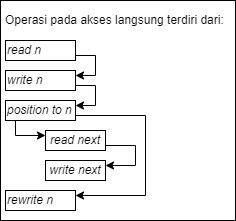

The diagram above was exported from draw.io. Its source (the exported page's mxGraphModel, read from the mxfile embedded in the PNG):
<mxGraphModel dx="1120" dy="460" grid="1" gridSize="10" guides="1" tooltips="1" connect="1" arrows="1" fold="1" page="1" pageScale="1" pageWidth="827" pageHeight="1169" math="0" shadow="0">
  <root>
    <mxCell id="0" />
    <mxCell id="1" parent="0" />
    <mxCell id="HuTDd4yz43dGiXULLAlp-1" value="" style="rounded=0;whiteSpace=wrap;html=1;align=left;fillColor=none;strokeColor=default;" parent="1" vertex="1">
      <mxGeometry x="335" y="170" width="235" height="220" as="geometry" />
    </mxCell>
    <mxCell id="HuTDd4yz43dGiXULLAlp-2" style="edgeStyle=orthogonalEdgeStyle;rounded=0;orthogonalLoop=1;jettySize=auto;html=1;exitX=1;exitY=0.75;exitDx=0;exitDy=0;entryX=1;entryY=0.25;entryDx=0;entryDy=0;" parent="1" source="HuTDd4yz43dGiXULLAlp-3" target="HuTDd4yz43dGiXULLAlp-5" edge="1">
      <mxGeometry relative="1" as="geometry">
        <Array as="points">
          <mxPoint x="430" y="225" />
          <mxPoint x="430" y="245" />
        </Array>
      </mxGeometry>
    </mxCell>
    <mxCell id="HuTDd4yz43dGiXULLAlp-3" value="&lt;span style=&quot;&quot;&gt;&lt;i&gt;read n&lt;/i&gt;&lt;/span&gt;" style="rounded=0;whiteSpace=wrap;html=1;fillColor=none;align=left;" parent="1" vertex="1">
      <mxGeometry x="340" y="210" width="70" height="20" as="geometry" />
    </mxCell>
    <mxCell id="HuTDd4yz43dGiXULLAlp-4" style="edgeStyle=orthogonalEdgeStyle;rounded=0;orthogonalLoop=1;jettySize=auto;html=1;exitX=1;exitY=0.75;exitDx=0;exitDy=0;entryX=1;entryY=0.25;entryDx=0;entryDy=0;" parent="1" source="HuTDd4yz43dGiXULLAlp-5" target="HuTDd4yz43dGiXULLAlp-7" edge="1">
      <mxGeometry relative="1" as="geometry">
        <Array as="points">
          <mxPoint x="430" y="255" />
          <mxPoint x="430" y="275" />
        </Array>
      </mxGeometry>
    </mxCell>
    <mxCell id="HuTDd4yz43dGiXULLAlp-5" value="&lt;span style=&quot;&quot;&gt;&lt;i&gt;write n&lt;/i&gt;&lt;/span&gt;" style="rounded=0;whiteSpace=wrap;html=1;fillColor=none;align=left;" parent="1" vertex="1">
      <mxGeometry x="340" y="240" width="70" height="20" as="geometry" />
    </mxCell>
    <mxCell id="5DHRbZL5h0CS6j2A2Ise-5" style="edgeStyle=orthogonalEdgeStyle;rounded=0;orthogonalLoop=1;jettySize=auto;html=1;exitX=1;exitY=0.75;exitDx=0;exitDy=0;entryX=1;entryY=0.25;entryDx=0;entryDy=0;" parent="1" source="HuTDd4yz43dGiXULLAlp-7" target="5DHRbZL5h0CS6j2A2Ise-4" edge="1">
      <mxGeometry relative="1" as="geometry">
        <Array as="points">
          <mxPoint x="480" y="285" />
          <mxPoint x="480" y="365" />
        </Array>
      </mxGeometry>
    </mxCell>
    <mxCell id="5DHRbZL5h0CS6j2A2Ise-7" style="edgeStyle=orthogonalEdgeStyle;rounded=0;orthogonalLoop=1;jettySize=auto;html=1;exitX=0.25;exitY=1;exitDx=0;exitDy=0;entryX=0;entryY=0.25;entryDx=0;entryDy=0;" parent="1" source="HuTDd4yz43dGiXULLAlp-7" target="5DHRbZL5h0CS6j2A2Ise-2" edge="1">
      <mxGeometry relative="1" as="geometry">
        <Array as="points">
          <mxPoint x="350" y="290" />
          <mxPoint x="350" y="305" />
        </Array>
      </mxGeometry>
    </mxCell>
    <mxCell id="HuTDd4yz43dGiXULLAlp-7" value="&lt;span style=&quot;&quot;&gt;&lt;i&gt;position to n&lt;/i&gt;&lt;/span&gt;" style="rounded=0;whiteSpace=wrap;html=1;fillColor=none;align=left;" parent="1" vertex="1">
      <mxGeometry x="340" y="270" width="70" height="20" as="geometry" />
    </mxCell>
    <mxCell id="HuTDd4yz43dGiXULLAlp-9" value="&lt;span style=&quot;&quot;&gt;Operasi pada akses langsung terdiri dari:&lt;/span&gt;" style="rounded=0;whiteSpace=wrap;html=1;strokeColor=#FFFFFF;fillColor=none;align=left;" parent="1" vertex="1">
      <mxGeometry x="338" y="180" width="230" height="20" as="geometry" />
    </mxCell>
    <mxCell id="5DHRbZL5h0CS6j2A2Ise-1" style="edgeStyle=orthogonalEdgeStyle;rounded=0;orthogonalLoop=1;jettySize=auto;html=1;exitX=1;exitY=0.75;exitDx=0;exitDy=0;entryX=1;entryY=0.25;entryDx=0;entryDy=0;" parent="1" source="5DHRbZL5h0CS6j2A2Ise-2" target="5DHRbZL5h0CS6j2A2Ise-3" edge="1">
      <mxGeometry relative="1" as="geometry">
        <Array as="points">
          <mxPoint x="470" y="315" />
          <mxPoint x="470" y="335" />
        </Array>
      </mxGeometry>
    </mxCell>
    <mxCell id="5DHRbZL5h0CS6j2A2Ise-2" value="&lt;span style=&quot;text-align: left;&quot;&gt;&lt;i&gt;read next&lt;/i&gt;&lt;/span&gt;" style="rounded=0;whiteSpace=wrap;html=1;fillColor=none;" parent="1" vertex="1">
      <mxGeometry x="380" y="300" width="60" height="20" as="geometry" />
    </mxCell>
    <mxCell id="5DHRbZL5h0CS6j2A2Ise-3" value="&lt;span style=&quot;text-align: left;&quot;&gt;&lt;i&gt;write next&lt;/i&gt;&lt;/span&gt;" style="rounded=0;whiteSpace=wrap;html=1;fillColor=none;" parent="1" vertex="1">
      <mxGeometry x="380" y="330" width="60" height="20" as="geometry" />
    </mxCell>
    <mxCell id="5DHRbZL5h0CS6j2A2Ise-4" value="&lt;span style=&quot;&quot;&gt;&lt;i&gt;rewrite n&lt;/i&gt;&lt;/span&gt;" style="rounded=0;whiteSpace=wrap;html=1;fillColor=none;align=left;" parent="1" vertex="1">
      <mxGeometry x="340" y="360" width="70" height="20" as="geometry" />
    </mxCell>
  </root>
</mxGraphModel>